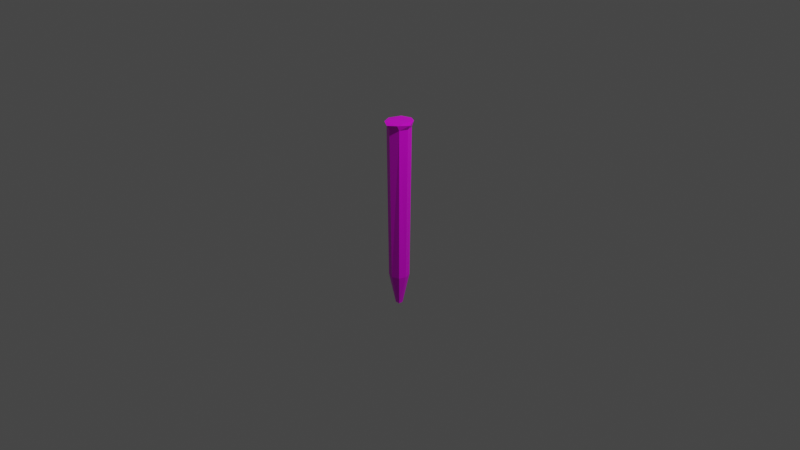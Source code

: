 # Source: weapon.blend  (saved by Blender 3.2.14; exported with 4.5.12 LTS)
import bpy
from mathutils import Matrix  # noqa: F401  (used for matrix-valued properties, if any)

bpy.ops.wm.read_factory_settings(use_empty=True)
scene = bpy.context.scene
scene.name = 'Scene'

# ---- collections
col_collection = bpy.data.collections.new('Collection'); scene.collection.children.link(col_collection)

# ---- images (referenced by path relative to the original .blend; pixels are not part of the script)
import os
ASSET_DIR = os.environ.get("B2B_ASSET_DIR", "")  # directory of the original .blend (textures are referenced by path, not embedded)
HERE = os.path.dirname(os.path.abspath(__file__))  # packed textures are extracted next to this script under _unpacked/

def load_image(name, relpath, width, height, colorspace="sRGB"):
    """Load a texture the original file referenced (path relative to the .blend, or extracted next to this script)."""
    p = next((c for c in (os.path.join(HERE, relpath), os.path.join(ASSET_DIR, relpath)) if relpath and os.path.exists(c)), "")
    if p:
        img = bpy.data.images.load(p, check_existing=True)
        img.name = name
    else:  # same state as the original file: an image datablock whose file is absent (Cycles renders it pink)
        img = bpy.data.images.new(name, width, height)
        img.source = "FILE"
        img.filepath = "//" + (relpath or name)
    img.colorspace_settings.name = colorspace
    return img
img_tex1_png = load_image('tex1.png', 'tex1.png', 1024, 1024, 'sRGB')

# ---- materials (node trees are filled in below, after node groups)
mat_material = bpy.data.materials.new('Material')
mat_material.alpha_threshold = 0.0
mat_material.use_transparent_shadow = False
mat_material.line_color = (0.0, 0.0, 0.0, 1.0)

# ---- material node trees
mat_material.use_nodes = True; mat_material.node_tree.nodes.clear()
_N = mat_material.node_tree.nodes; _L = mat_material.node_tree.links
n0 = _N.new('ShaderNodeOutputMaterial'); n0.name = 'Material Output'; n0.location = (300, 300)
n1 = _N.new('ShaderNodeBsdfPrincipled'); n1.name = 'Principled BSDF'; n1.location = (10, 300)
n1.distribution = 'GGX'
n1.subsurface_method = 'RANDOM_WALK_SKIN'
n1.inputs[2].default_value = 0.4
n1.inputs[3].default_value = 1.45
n1.inputs[27].default_value = (0.0, 0.0, 0.0, 1.0)
n1.inputs[28].default_value = 1.0
n2 = _N.new('ShaderNodeTexImage'); n2.name = '画像テクスチャ'; n2.location = (-280, 280)
n2.image = img_tex1_png
n3 = _N.new('ShaderNodeTexImage'); n3.name = '画像テクスチャ.001'; n3.location = (-280, 220)
_L.new(n1.outputs[0], n0.inputs[0])
_L.new(n2.outputs[0], n1.inputs[0])
n0.is_active_output = True

# ---- world
world_world = bpy.data.worlds.new('World'); scene.world = world_world
world_world.use_nodes = True; world_world.node_tree.nodes.clear()
_N = world_world.node_tree.nodes; _L = world_world.node_tree.links
n0 = _N.new('ShaderNodeOutputWorld'); n0.name = 'World Output'; n0.location = (300, 300)
n1 = _N.new('ShaderNodeBackground'); n1.name = 'Background'; n1.location = (10, 300)
n1.inputs[0].default_value = (0.05088, 0.05088, 0.05088, 1.0)
_L.new(n1.outputs[0], n0.inputs[0])
n0.is_active_output = True
world_world.color = (0.05088, 0.05088, 0.05088)
world_world.use_sun_shadow = False
world_world.sun_shadow_jitter_overblur = 0.0

# ---- cameras
cam_camera = bpy.data.cameras.new('Camera')
cam_camera.clip_end = 100.0
cam_camera.ortho_scale = 7.314

# ---- lights
light_light = bpy.data.lights.new('Light', 'POINT')
light_light.transmission_factor = 0.0
light_light.energy = 1000.0
light_light.shadow_soft_size = 0.1
light_light.shadow_maximum_resolution = 0.006
light_light.use_absolute_resolution = True

# ---- meshes
me_cube = bpy.data.meshes.new('Cube')
me_cube.from_pydata([(0.9042, 0.8396, 1.0), (0.7664, 0.735, -0.6365), (0.9042, -0.8396, 1.0), (0.7664, -0.735, -0.6365), (-0.9042, 0.8396, 1.0), (-0.7664, 0.735, -0.6365), (-0.9042, -0.8396, 1.0), (-0.7664, -0.735, -0.6365), (0.2492, 0.2471, -0.9722), (0.2492, -0.2471, -0.9722), (-0.2492, 0.2471, -0.9722), (-0.2492, -0.2471, -0.9722), (0.0, -1.046, -0.6365), (1.005, 0.0, -0.6365), (0.0, 1.046, -0.6365), (-1.005, 0.0, -0.6365), (0.0, -1.311, 1.0), (-1.238, 0.0, 1.0), (0.0, 1.311, 1.0), (1.238, 0.0, 1.0), (0.9042, 1.118, 1.058), (0.9042, -1.118, 1.058), (-0.9042, 1.118, 1.058), (-0.9042, -1.118, 1.058), (0.0, -1.635, 1.05), (-1.528, 0.0, 1.05), (0.0, 1.635, 1.05), (1.528, 0.0, 1.05)], [(12, 16), (13, 19), (14, 18), (15, 17)], [(2, 19, 27, 21), (3, 2, 16, 6, 7, 12), (7, 6, 17, 4, 5, 15), (5, 14, 1, 8, 10), (1, 0, 19, 2, 3, 13), (5, 4, 18, 0, 1, 14), (10, 8, 9, 11), (3, 12, 7, 11, 9), (7, 15, 5, 10, 11), (1, 13, 3, 9, 8), (20, 26, 22, 25, 23, 24, 21, 27), (19, 0, 20, 27), (17, 6, 23, 25), (0, 18, 26, 20), (6, 16, 24, 23), (18, 4, 22, 26), (16, 2, 21, 24), (4, 17, 25, 22)])
_uv = me_cube.uv_layers.new(name='UVMap')
_uv.uv.foreach_set('vector', [0.625, 0.75, 0.625, 0.625, 0.625, 0.625, 0.625, 0.75, 0.375, 0.75, 0.625, 0.75, 0.625, 0.875, 0.625, 1.0, 0.375, 1.0, 0.375, 0.875, 0.375, 0.0, 0.625, 0.0, 0.625, 0.125, 0.625, 0.25, 0.375, 0.25, 0.375, 0.125, 0.375, 0.25, 0.375, 0.375, 0.375, 0.5, 0.375, 0.5, 0.375, 0.25, 0.375, 0.5, 0.625, 0.5, 0.625, 0.625, 0.625, 0.75, 0.375, 0.75, 0.375, 0.625, 0.375, 0.25, 0.625, 0.25, 0.625, 0.375, 0.625, 0.5, 0.375, 0.5, 0.375, 0.375, 0.125, 0.5, 0.375, 0.5, 0.375, 0.75, 0.125, 0.75, 0.375, 0.75, 0.375, 0.875, 0.375, 1.0, 0.375, 1.0, 0.375, 0.75, 0.375, 0.0, 0.375, 0.125, 0.375, 0.25, 0.375, 0.25, 0.375, 0.0, 0.375, 0.5, 0.375, 0.625, 0.375, 0.75, 0.375, 0.75, 0.375, 0.5, 0.625, 0.5, 0.75, 0.5, 0.875, 0.5, 0.875, 0.625, 0.875, 0.75, 0.75, 0.75, 0.625, 0.75, 0.625, 0.625, 0.625, 0.625, 0.625, 0.5, 0.625, 0.5, 0.625, 0.625, 0.625, 0.125, 0.625, 0.0, 0.625, 0.0, 0.625, 0.125, 0.625, 0.5, 0.625, 0.375, 0.625, 0.375, 0.625, 0.5, 0.625, 1.0, 0.625, 0.875, 0.625, 0.875, 0.625, 1.0, 0.625, 0.375, 0.625, 0.25, 0.625, 0.25, 0.625, 0.375, 0.625, 0.875, 0.625, 0.75, 0.625, 0.75, 0.625, 0.875, 0.625, 0.25, 0.625, 0.125, 0.625, 0.125, 0.625, 0.25])
me_cube.materials.append(mat_material)
me_cube.use_mirror_x = True
me_cube.use_mirror_y = True
me_cube.use_mirror_vertex_groups = False
me_cube.update()

# ---- objects
ob_cube = bpy.data.objects.new('Cube', me_cube)
ob_light = bpy.data.objects.new('Light', light_light)
ob_camera = bpy.data.objects.new('Camera', cam_camera)

# ---- transforms, parenting, visibility, modifiers, constraints
ob_cube.location = (0.0, 0.0, 0.0)
ob_cube.scale = (0.1, 0.1, 1.0)
ob_cube.lock_rotations_4d = False
ob_cube.empty_display_type = 'ARROWS'
ob_cube.lineart.crease_threshold = 0.0
ob_cube.use_mesh_mirror_x = True
ob_cube.use_mesh_mirror_y = True
_m = ob_cube.modifiers.new('三角面化', 'TRIANGULATE')
ob_light.location = (4.076, 1.005, 5.904)
ob_light.rotation_euler = (0.6503, 0.05522, 1.866)
ob_light.lock_rotations_4d = False
ob_light.empty_display_type = 'ARROWS'
ob_light.color = (0.0, 0.0, 0.0, 0.0)
ob_light.lineart.crease_threshold = 0.0
ob_camera.location = (7.359, -6.926, 4.958)
ob_camera.rotation_euler = (1.109, 0.0, 0.8149)
ob_camera.lock_rotations_4d = False
ob_camera.empty_display_type = 'ARROWS'
ob_camera.color = (0.0, 0.0, 0.0, 0.0)
ob_camera.display_type = 'WIRE'
ob_camera.lineart.crease_threshold = 0.0

# ---- collection membership
col_collection.objects.link(ob_cube)
col_collection.objects.link(ob_light)
col_collection.objects.link(ob_camera)

# ---- scene / render settings (as saved in the file)
scene.camera = ob_camera
scene.frame_start = 1; scene.frame_end = 250; scene.frame_set(1)
scene.render.engine = 'BLENDER_EEVEE_NEXT'
scene.cycles.sampling_pattern = 'TABULATED_SOBOL'
scene.cycles.use_light_tree = False
scene.view_settings.view_transform = 'Filmic'
bpy.context.view_layer.update()
